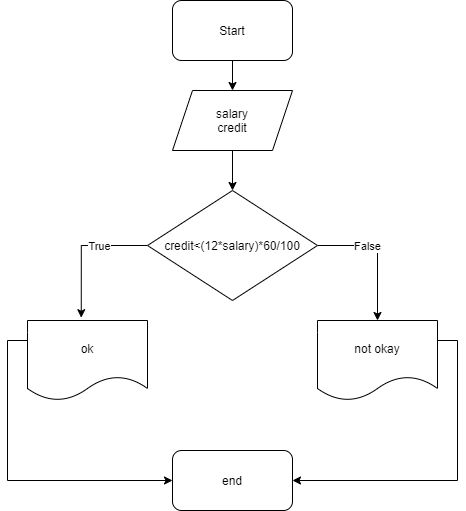

The diagram above was exported from draw.io. Its source (the exported page's mxGraphModel, read from the mxfile embedded in the PNG):
<mxGraphModel dx="1278" dy="547" grid="1" gridSize="10" guides="1" tooltips="1" connect="1" arrows="1" fold="1" page="1" pageScale="1" pageWidth="850" pageHeight="1100" math="0" shadow="0">
  <root>
    <mxCell id="0" />
    <mxCell id="1" parent="0" />
    <mxCell id="DEc_2cWM4jQfYFT6xljQ-3" value="" style="edgeStyle=orthogonalEdgeStyle;rounded=0;orthogonalLoop=1;jettySize=auto;html=1;" parent="1" source="DEc_2cWM4jQfYFT6xljQ-1" target="DEc_2cWM4jQfYFT6xljQ-2" edge="1">
      <mxGeometry relative="1" as="geometry" />
    </mxCell>
    <mxCell id="DEc_2cWM4jQfYFT6xljQ-1" value="Start" style="rounded=1;whiteSpace=wrap;html=1;" parent="1" vertex="1">
      <mxGeometry x="350" y="120" width="120" height="60" as="geometry" />
    </mxCell>
    <mxCell id="DEc_2cWM4jQfYFT6xljQ-7" value="" style="edgeStyle=orthogonalEdgeStyle;rounded=0;orthogonalLoop=1;jettySize=auto;html=1;" parent="1" source="DEc_2cWM4jQfYFT6xljQ-2" edge="1">
      <mxGeometry relative="1" as="geometry">
        <mxPoint x="410" y="310" as="targetPoint" />
      </mxGeometry>
    </mxCell>
    <mxCell id="DEc_2cWM4jQfYFT6xljQ-2" value="salary&lt;br&gt;credit" style="shape=parallelogram;perimeter=parallelogramPerimeter;whiteSpace=wrap;html=1;fixedSize=1;" parent="1" vertex="1">
      <mxGeometry x="350" y="210" width="120" height="60" as="geometry" />
    </mxCell>
    <mxCell id="DEc_2cWM4jQfYFT6xljQ-11" style="edgeStyle=orthogonalEdgeStyle;rounded=0;orthogonalLoop=1;jettySize=auto;html=1;exitX=0;exitY=0.5;exitDx=0;exitDy=0;entryX=0.448;entryY=-0.035;entryDx=0;entryDy=0;entryPerimeter=0;" parent="1" source="DEc_2cWM4jQfYFT6xljQ-4" target="DEc_2cWM4jQfYFT6xljQ-10" edge="1">
      <mxGeometry relative="1" as="geometry" />
    </mxCell>
    <mxCell id="DEc_2cWM4jQfYFT6xljQ-14" value="True" style="edgeLabel;html=1;align=center;verticalAlign=middle;resizable=0;points=[];" parent="DEc_2cWM4jQfYFT6xljQ-11" vertex="1" connectable="0">
      <mxGeometry x="-0.2861" relative="1" as="geometry">
        <mxPoint as="offset" />
      </mxGeometry>
    </mxCell>
    <mxCell id="DEc_2cWM4jQfYFT6xljQ-12" style="edgeStyle=orthogonalEdgeStyle;rounded=0;orthogonalLoop=1;jettySize=auto;html=1;exitX=1;exitY=0.5;exitDx=0;exitDy=0;" parent="1" source="DEc_2cWM4jQfYFT6xljQ-4" target="DEc_2cWM4jQfYFT6xljQ-9" edge="1">
      <mxGeometry relative="1" as="geometry" />
    </mxCell>
    <mxCell id="DEc_2cWM4jQfYFT6xljQ-13" value="False" style="edgeLabel;html=1;align=center;verticalAlign=middle;resizable=0;points=[];" parent="DEc_2cWM4jQfYFT6xljQ-12" vertex="1" connectable="0">
      <mxGeometry x="-0.28" relative="1" as="geometry">
        <mxPoint as="offset" />
      </mxGeometry>
    </mxCell>
    <mxCell id="DEc_2cWM4jQfYFT6xljQ-4" value="credit&amp;lt;(12*salary)*60/100" style="rhombus;whiteSpace=wrap;html=1;" parent="1" vertex="1">
      <mxGeometry x="325" y="310" width="170" height="110" as="geometry" />
    </mxCell>
    <mxCell id="DEc_2cWM4jQfYFT6xljQ-19" style="edgeStyle=orthogonalEdgeStyle;rounded=0;orthogonalLoop=1;jettySize=auto;html=1;exitX=1;exitY=0.5;exitDx=0;exitDy=0;entryX=1;entryY=0.5;entryDx=0;entryDy=0;" parent="1" source="DEc_2cWM4jQfYFT6xljQ-9" target="DEc_2cWM4jQfYFT6xljQ-15" edge="1">
      <mxGeometry relative="1" as="geometry">
        <Array as="points">
          <mxPoint x="615" y="460" />
          <mxPoint x="635" y="460" />
          <mxPoint x="635" y="600" />
        </Array>
      </mxGeometry>
    </mxCell>
    <mxCell id="DEc_2cWM4jQfYFT6xljQ-9" value="not okay" style="shape=document;whiteSpace=wrap;html=1;boundedLbl=1;" parent="1" vertex="1">
      <mxGeometry x="495" y="440" width="120" height="80" as="geometry" />
    </mxCell>
    <mxCell id="DEc_2cWM4jQfYFT6xljQ-18" style="edgeStyle=orthogonalEdgeStyle;rounded=0;orthogonalLoop=1;jettySize=auto;html=1;entryX=0;entryY=0.5;entryDx=0;entryDy=0;exitX=0.008;exitY=0.338;exitDx=0;exitDy=0;exitPerimeter=0;" parent="1" source="DEc_2cWM4jQfYFT6xljQ-10" target="DEc_2cWM4jQfYFT6xljQ-15" edge="1">
      <mxGeometry relative="1" as="geometry">
        <mxPoint x="345" y="610" as="targetPoint" />
        <mxPoint x="200" y="470" as="sourcePoint" />
        <Array as="points">
          <mxPoint x="206" y="460" />
          <mxPoint x="185" y="460" />
          <mxPoint x="185" y="600" />
        </Array>
      </mxGeometry>
    </mxCell>
    <mxCell id="DEc_2cWM4jQfYFT6xljQ-10" value="ok" style="shape=document;whiteSpace=wrap;html=1;boundedLbl=1;" parent="1" vertex="1">
      <mxGeometry x="205" y="440" width="120" height="80" as="geometry" />
    </mxCell>
    <mxCell id="DEc_2cWM4jQfYFT6xljQ-15" value="end" style="rounded=1;whiteSpace=wrap;html=1;" parent="1" vertex="1">
      <mxGeometry x="350" y="570" width="120" height="60" as="geometry" />
    </mxCell>
  </root>
</mxGraphModel>